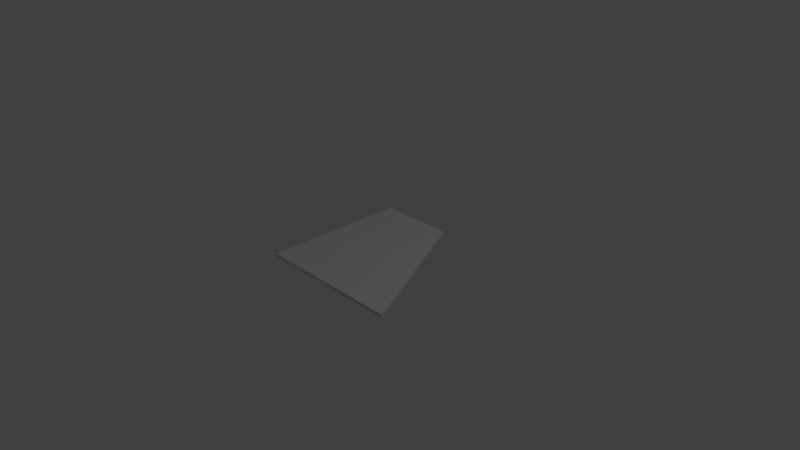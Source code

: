 # Source: triangle-roof.blend  (saved by Blender 2.78.0; exported with 4.5.12 LTS)
import bpy
from mathutils import Matrix  # noqa: F401  (used for matrix-valued properties, if any)

bpy.ops.wm.read_factory_settings(use_empty=True)
scene = bpy.context.scene
scene.name = 'Scene'

# ---- collections
col_collection_1 = bpy.data.collections.new('Collection 1'); scene.collection.children.link(col_collection_1)

# ---- materials (node trees are filled in below, after node groups)
mat_material = bpy.data.materials.new('Material')
mat_material.alpha_threshold = 0.0
mat_material.use_transparent_shadow = False
mat_material.roughness = 0.5
mat_material.line_color = (0.0, 0.0, 0.0, 1.0)

# ---- material node trees

# ---- world
world_world = bpy.data.worlds.new('World'); scene.world = world_world
world_world.color = (0.05088, 0.05088, 0.05088)
world_world.use_sun_shadow = False
world_world.sun_shadow_jitter_overblur = 0.0
world_world.cycles.sampling_method = 'MANUAL'

# ---- cameras
cam_camera = bpy.data.cameras.new('Camera')
cam_camera.clip_end = 100.0
cam_camera.lens = 35.0
cam_camera.sensor_width = 32.0
cam_camera.sensor_height = 18.0
cam_camera.ortho_scale = 7.314
cam_camera.dof.focus_distance = 0.0
cam_camera.dof.aperture_fstop = 128.0

# ---- lights
light_lamp = bpy.data.lights.new('Lamp', 'POINT')
light_lamp.transmission_factor = 0.0
light_lamp.cutoff_distance = 30.0
light_lamp.energy = 100.0
light_lamp.shadow_buffer_clip_start = 1.001
light_lamp.shadow_soft_size = 0.1
light_lamp.shadow_maximum_resolution = 0.006
light_lamp.use_absolute_resolution = True

# ---- meshes
me_cube = bpy.data.meshes.new('Cube')
me_cube.from_pydata([(1.212, -0.8922, 0.02588), (-0.7876, -0.8922, 0.02588), (-0.7876, 1.108, 0.02588), (1.212, -0.8819, 0.02588), (0.2481, 1.108, 0.02588), (0.2503, 1.103, 0.02588), (1.212, -0.8819, -0.02588), (1.212, -0.8922, -0.02588), (0.2481, 1.108, -0.02588), (-0.7876, 1.108, -0.02588), (-0.7876, -0.8922, -0.02588), (0.2503, 1.103, -0.02588)], [], [(4, 2, 1, 0, 3, 5), (8, 11, 6, 7, 10, 9), (1, 10, 7, 0), (0, 3, 6, 7), (5, 4, 8, 11), (2, 9, 10, 1), (4, 8, 9, 2), (3, 6, 11, 5)])
_ca = me_cube.color_attributes.new('Col', 'BYTE_COLOR', 'CORNER')
_ca.data.foreach_set('color', [1.0, 1.0, 1.0, 1.0, 1.0, 1.0, 1.0, 1.0, 1.0, 1.0, 1.0, 1.0, 1.0, 1.0, 1.0, 1.0, 1.0, 1.0, 1.0, 1.0, 1.0, 1.0, 1.0, 1.0, 1.0, 1.0, 1.0, 1.0, 1.0, 1.0, 1.0, 1.0, 1.0, 1.0, 1.0, 1.0, 1.0, 1.0, 1.0, 1.0, 1.0, 1.0, 1.0, 1.0, 1.0, 1.0, 1.0, 1.0, 1.0, 1.0, 1.0, 1.0, 1.0, 1.0, 1.0, 1.0, 1.0, 1.0, 1.0, 1.0, 1.0, 1.0, 1.0, 1.0, 1.0, 1.0, 1.0, 1.0, 1.0, 1.0, 1.0, 1.0, 1.0, 1.0, 1.0, 1.0, 1.0, 1.0, 1.0, 1.0, 1.0, 1.0, 1.0, 1.0, 1.0, 1.0, 1.0, 1.0, 1.0, 1.0, 1.0, 1.0, 1.0, 1.0, 1.0, 1.0, 1.0, 1.0, 1.0, 1.0, 1.0, 1.0, 1.0, 1.0, 1.0, 1.0, 1.0, 1.0, 1.0, 1.0, 1.0, 1.0, 1.0, 1.0, 1.0, 1.0, 1.0, 1.0, 1.0, 1.0, 1.0, 1.0, 1.0, 1.0, 1.0, 1.0, 1.0, 1.0, 1.0, 1.0, 1.0, 1.0, 1.0, 1.0, 1.0, 1.0, 1.0, 1.0, 1.0, 1.0, 1.0, 1.0, 1.0, 1.0])
me_cube.materials.append(mat_material)
me_cube.use_remesh_preserve_volume = False
me_cube.use_remesh_preserve_attributes = False
me_cube.use_mirror_vertex_groups = False
me_cube.update()

# ---- objects
ob_cube = bpy.data.objects.new('Cube', me_cube)
ob_lamp = bpy.data.objects.new('Lamp', light_lamp)
ob_camera = bpy.data.objects.new('Camera', cam_camera)

# ---- transforms, parenting, visibility, modifiers, constraints
ob_cube.location = (0.0, 0.0, 0.0)
ob_cube.lock_rotations_4d = False
ob_cube.empty_display_type = 'ARROWS'
ob_cube.lineart.crease_threshold = 0.0
ob_lamp.location = (4.076, 1.005, 5.904)
ob_lamp.rotation_euler = (0.6503, 0.05522, 1.866)
ob_lamp.lock_rotations_4d = False
ob_lamp.empty_display_type = 'ARROWS'
ob_lamp.color = (0.0, 0.0, 0.0, 0.0)
ob_lamp.lineart.crease_threshold = 0.0
ob_camera.location = (7.481, -6.508, 5.344)
ob_camera.rotation_euler = (1.109, 0.0, 0.8149)
ob_camera.lock_rotations_4d = False
ob_camera.empty_display_type = 'ARROWS'
ob_camera.color = (0.0, 0.0, 0.0, 0.0)
ob_camera.display_type = 'WIRE'
ob_camera.lineart.crease_threshold = 0.0

# ---- collection membership
col_collection_1.objects.link(ob_cube)
col_collection_1.objects.link(ob_lamp)
col_collection_1.objects.link(ob_camera)

# ---- scene / render settings (as saved in the file)
scene.camera = ob_camera
scene.frame_start = 1; scene.frame_end = 250; scene.frame_set(1)
scene.render.engine = 'BLENDER_EEVEE_NEXT'
scene.render.resolution_percentage = 50
scene.render.dither_intensity = 0.0
scene.cycles.use_denoising = False
scene.cycles.samples = 128
scene.cycles.sampling_pattern = 'TABULATED_SOBOL'
scene.cycles.light_sampling_threshold = 0.0
scene.cycles.use_adaptive_sampling = False
scene.cycles.use_light_tree = False
scene.cycles.blur_glossy = 0.0
scene.cycles.sample_clamp_indirect = 0.0
scene.view_settings.view_transform = 'Standard'
bpy.context.view_layer.update()
